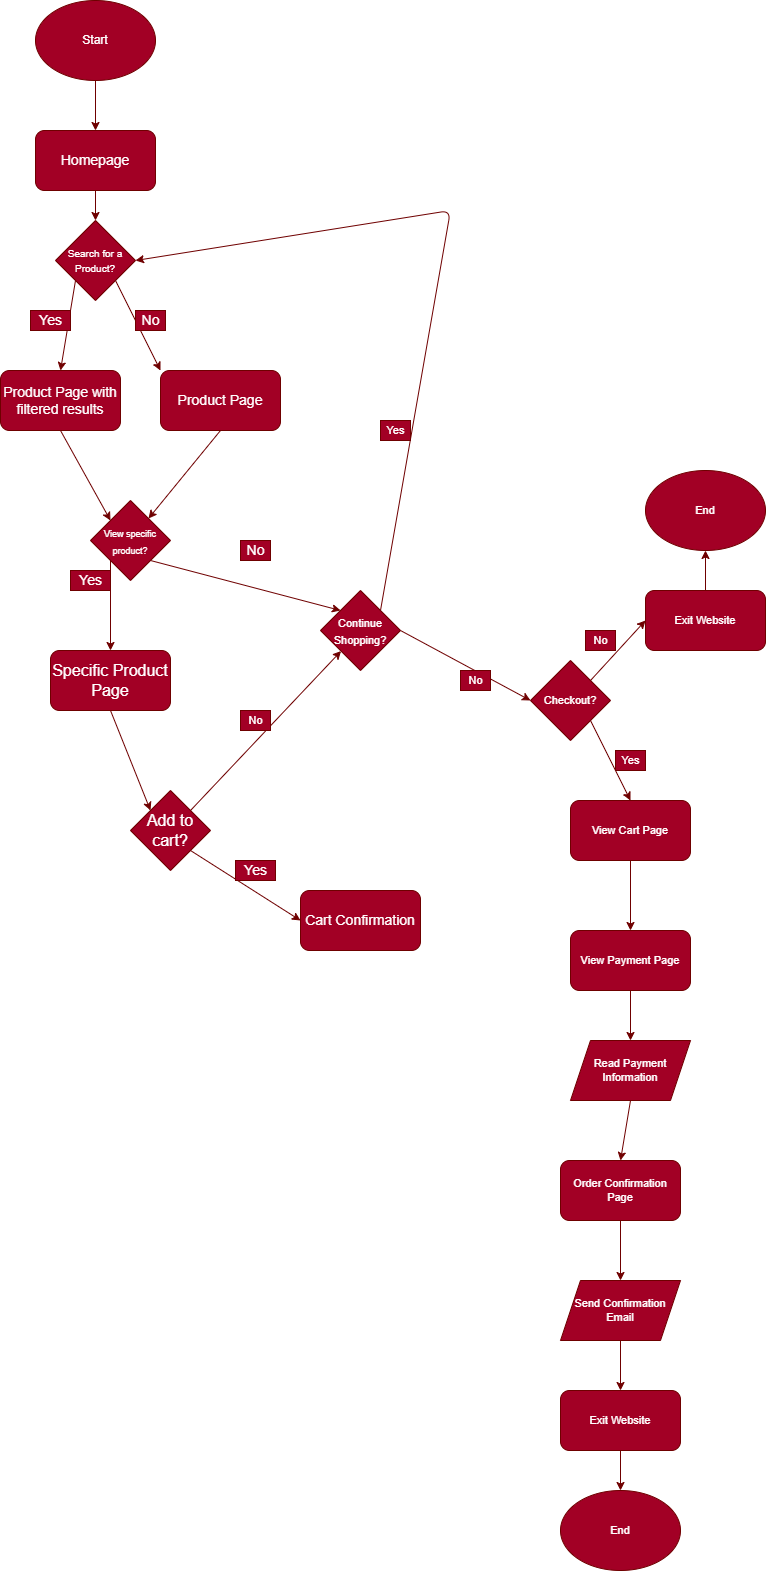

The diagram above was exported from draw.io. Its source (the exported page's mxGraphModel, read from the mxfile embedded in the PNG):
<mxGraphModel dx="1118" dy="451" grid="1" gridSize="10" guides="1" tooltips="1" connect="1" arrows="1" fold="1" page="1" pageScale="1" pageWidth="850" pageHeight="1100" math="0" shadow="0">
  <root>
    <mxCell id="0" />
    <mxCell id="1" parent="0" />
    <mxCell id="7" style="edgeStyle=none;html=1;exitX=0.5;exitY=1;exitDx=0;exitDy=0;entryX=0.5;entryY=0;entryDx=0;entryDy=0;fontSize=14;fillColor=#a20025;strokeColor=#6F0000;" parent="1" source="3" target="6" edge="1">
      <mxGeometry relative="1" as="geometry" />
    </mxCell>
    <mxCell id="3" value="Start" style="ellipse;whiteSpace=wrap;html=1;fillColor=#a20025;fontColor=#ffffff;strokeColor=#6F0000;" parent="1" vertex="1">
      <mxGeometry x="95" width="120" height="80" as="geometry" />
    </mxCell>
    <mxCell id="14" style="edgeStyle=none;html=1;exitX=1;exitY=1;exitDx=0;exitDy=0;entryX=0;entryY=0;entryDx=0;entryDy=0;fontSize=14;fillColor=#a20025;strokeColor=#6F0000;" parent="1" source="4" target="13" edge="1">
      <mxGeometry relative="1" as="geometry" />
    </mxCell>
    <mxCell id="61" style="edgeStyle=none;html=1;exitX=0;exitY=1;exitDx=0;exitDy=0;entryX=0.5;entryY=0;entryDx=0;entryDy=0;fontSize=11;fillColor=#a20025;strokeColor=#6F0000;" parent="1" source="4" target="9" edge="1">
      <mxGeometry relative="1" as="geometry" />
    </mxCell>
    <mxCell id="4" value="&lt;font style=&quot;font-size: 10px&quot;&gt;Search for a Product?&lt;/font&gt;" style="rhombus;whiteSpace=wrap;html=1;fillColor=#a20025;fontColor=#ffffff;strokeColor=#6F0000;" parent="1" vertex="1">
      <mxGeometry x="115" y="220" width="80" height="80" as="geometry" />
    </mxCell>
    <mxCell id="60" style="edgeStyle=none;html=1;exitX=0.5;exitY=1;exitDx=0;exitDy=0;entryX=0.5;entryY=0;entryDx=0;entryDy=0;fontSize=11;fillColor=#a20025;strokeColor=#6F0000;" parent="1" source="6" target="4" edge="1">
      <mxGeometry relative="1" as="geometry" />
    </mxCell>
    <mxCell id="6" value="&lt;font style=&quot;font-size: 14px&quot;&gt;Homepage&lt;/font&gt;" style="rounded=1;whiteSpace=wrap;html=1;fontSize=10;fillColor=#a20025;fontColor=#ffffff;strokeColor=#6F0000;" parent="1" vertex="1">
      <mxGeometry x="95" y="130" width="120" height="60" as="geometry" />
    </mxCell>
    <mxCell id="18" style="edgeStyle=none;html=1;exitX=0.5;exitY=1;exitDx=0;exitDy=0;entryX=0;entryY=0;entryDx=0;entryDy=0;fontSize=9;fillColor=#a20025;strokeColor=#6F0000;" parent="1" source="9" target="16" edge="1">
      <mxGeometry relative="1" as="geometry" />
    </mxCell>
    <mxCell id="9" value="Product Page with filtered results" style="rounded=1;whiteSpace=wrap;html=1;fontSize=14;fillColor=#a20025;fontColor=#ffffff;strokeColor=#6F0000;" parent="1" vertex="1">
      <mxGeometry x="60" y="370" width="120" height="60" as="geometry" />
    </mxCell>
    <mxCell id="11" value="Yes" style="text;html=1;align=center;verticalAlign=middle;resizable=0;points=[];autosize=1;strokeColor=#6F0000;fillColor=#a20025;fontSize=14;fontColor=#ffffff;" parent="1" vertex="1">
      <mxGeometry x="90" y="310" width="40" height="20" as="geometry" />
    </mxCell>
    <mxCell id="17" style="edgeStyle=none;html=1;exitX=0.5;exitY=1;exitDx=0;exitDy=0;fontSize=9;fillColor=#a20025;strokeColor=#6F0000;" parent="1" source="13" target="16" edge="1">
      <mxGeometry relative="1" as="geometry" />
    </mxCell>
    <mxCell id="13" value="Product Page" style="rounded=1;whiteSpace=wrap;html=1;fontSize=14;fillColor=#a20025;fontColor=#ffffff;strokeColor=#6F0000;" parent="1" vertex="1">
      <mxGeometry x="220" y="370" width="120" height="60" as="geometry" />
    </mxCell>
    <mxCell id="15" value="No" style="text;html=1;align=center;verticalAlign=middle;resizable=0;points=[];autosize=1;strokeColor=#6F0000;fillColor=#a20025;fontSize=14;fontColor=#ffffff;" parent="1" vertex="1">
      <mxGeometry x="195" y="310" width="30" height="20" as="geometry" />
    </mxCell>
    <mxCell id="20" style="edgeStyle=none;html=1;exitX=0;exitY=1;exitDx=0;exitDy=0;entryX=0.5;entryY=0;entryDx=0;entryDy=0;fontSize=14;fillColor=#a20025;strokeColor=#6F0000;" parent="1" source="16" target="19" edge="1">
      <mxGeometry relative="1" as="geometry" />
    </mxCell>
    <mxCell id="64" style="edgeStyle=none;html=1;exitX=1;exitY=1;exitDx=0;exitDy=0;entryX=0;entryY=0;entryDx=0;entryDy=0;fontSize=11;fillColor=#a20025;strokeColor=#6F0000;" parent="1" source="16" target="33" edge="1">
      <mxGeometry relative="1" as="geometry" />
    </mxCell>
    <mxCell id="16" value="&lt;font style=&quot;font-size: 9px&quot;&gt;View specific product?&lt;/font&gt;" style="rhombus;whiteSpace=wrap;html=1;fontSize=14;fillColor=#a20025;fontColor=#ffffff;strokeColor=#6F0000;" parent="1" vertex="1">
      <mxGeometry x="150" y="500" width="80" height="80" as="geometry" />
    </mxCell>
    <mxCell id="29" style="edgeStyle=none;html=1;exitX=0.5;exitY=1;exitDx=0;exitDy=0;entryX=0;entryY=0;entryDx=0;entryDy=0;fontSize=14;fillColor=#a20025;strokeColor=#6F0000;" parent="1" source="19" target="22" edge="1">
      <mxGeometry relative="1" as="geometry" />
    </mxCell>
    <mxCell id="19" value="&lt;font size=&quot;3&quot;&gt;Specific Product Page&lt;/font&gt;" style="rounded=1;whiteSpace=wrap;html=1;fontSize=9;fillColor=#a20025;fontColor=#ffffff;strokeColor=#6F0000;" parent="1" vertex="1">
      <mxGeometry x="110" y="650" width="120" height="60" as="geometry" />
    </mxCell>
    <mxCell id="21" value="Yes" style="text;html=1;align=center;verticalAlign=middle;resizable=0;points=[];autosize=1;strokeColor=#6F0000;fillColor=#a20025;fontSize=14;fontColor=#ffffff;" parent="1" vertex="1">
      <mxGeometry x="130" y="570" width="40" height="20" as="geometry" />
    </mxCell>
    <mxCell id="66" style="edgeStyle=none;html=1;exitX=1;exitY=0;exitDx=0;exitDy=0;fontSize=11;fillColor=#a20025;strokeColor=#6F0000;" parent="1" source="22" target="33" edge="1">
      <mxGeometry relative="1" as="geometry" />
    </mxCell>
    <mxCell id="68" style="edgeStyle=none;html=1;exitX=1;exitY=1;exitDx=0;exitDy=0;entryX=0;entryY=0.5;entryDx=0;entryDy=0;fontSize=11;fillColor=#a20025;strokeColor=#6F0000;" parent="1" source="22" target="30" edge="1">
      <mxGeometry relative="1" as="geometry" />
    </mxCell>
    <mxCell id="22" value="&lt;font size=&quot;3&quot;&gt;Add to cart?&lt;/font&gt;" style="rhombus;whiteSpace=wrap;html=1;fontSize=14;fillColor=#a20025;fontColor=#ffffff;strokeColor=#6F0000;" parent="1" vertex="1">
      <mxGeometry x="190" y="790" width="80" height="80" as="geometry" />
    </mxCell>
    <mxCell id="24" value="&lt;font style=&quot;font-size: 14px&quot;&gt;Yes&lt;/font&gt;" style="text;html=1;align=center;verticalAlign=middle;resizable=0;points=[];autosize=1;strokeColor=#6F0000;fillColor=#a20025;fontSize=9;fontColor=#ffffff;" parent="1" vertex="1">
      <mxGeometry x="295" y="860" width="40" height="20" as="geometry" />
    </mxCell>
    <mxCell id="27" value="No" style="text;html=1;align=center;verticalAlign=middle;resizable=0;points=[];autosize=1;strokeColor=#6F0000;fillColor=#a20025;fontSize=14;fontColor=#ffffff;" parent="1" vertex="1">
      <mxGeometry x="300" y="540" width="30" height="20" as="geometry" />
    </mxCell>
    <mxCell id="30" value="Cart Confirmation" style="rounded=1;whiteSpace=wrap;html=1;fontSize=14;fillColor=#a20025;fontColor=#ffffff;strokeColor=#6F0000;" parent="1" vertex="1">
      <mxGeometry x="360" y="890" width="120" height="60" as="geometry" />
    </mxCell>
    <mxCell id="38" style="edgeStyle=none;html=1;exitX=1;exitY=0.5;exitDx=0;exitDy=0;entryX=0;entryY=0.5;entryDx=0;entryDy=0;fontSize=11;fillColor=#a20025;strokeColor=#6F0000;" parent="1" source="33" target="37" edge="1">
      <mxGeometry relative="1" as="geometry" />
    </mxCell>
    <mxCell id="62" style="edgeStyle=none;html=1;exitX=1;exitY=0;exitDx=0;exitDy=0;entryX=1;entryY=0.5;entryDx=0;entryDy=0;fontSize=11;fillColor=#a20025;strokeColor=#6F0000;" parent="1" source="33" target="4" edge="1">
      <mxGeometry relative="1" as="geometry">
        <Array as="points">
          <mxPoint x="510" y="210" />
        </Array>
      </mxGeometry>
    </mxCell>
    <mxCell id="33" value="&lt;font style=&quot;font-size: 11px&quot;&gt;Continue Shopping?&lt;/font&gt;" style="rhombus;whiteSpace=wrap;html=1;fontSize=14;fillColor=#a20025;fontColor=#ffffff;strokeColor=#6F0000;" parent="1" vertex="1">
      <mxGeometry x="380" y="590" width="80" height="80" as="geometry" />
    </mxCell>
    <mxCell id="36" value="Yes" style="text;html=1;align=center;verticalAlign=middle;resizable=0;points=[];autosize=1;strokeColor=#6F0000;fillColor=#a20025;fontSize=11;fontColor=#ffffff;" parent="1" vertex="1">
      <mxGeometry x="440" y="420" width="30" height="20" as="geometry" />
    </mxCell>
    <mxCell id="41" style="edgeStyle=none;html=1;exitX=1;exitY=1;exitDx=0;exitDy=0;entryX=0.5;entryY=0;entryDx=0;entryDy=0;fontSize=11;fillColor=#a20025;strokeColor=#6F0000;" parent="1" source="37" target="40" edge="1">
      <mxGeometry relative="1" as="geometry" />
    </mxCell>
    <mxCell id="56" style="edgeStyle=none;html=1;exitX=1;exitY=0;exitDx=0;exitDy=0;entryX=0;entryY=0.5;entryDx=0;entryDy=0;fontSize=11;fillColor=#a20025;strokeColor=#6F0000;" parent="1" source="37" target="55" edge="1">
      <mxGeometry relative="1" as="geometry" />
    </mxCell>
    <mxCell id="37" value="Checkout?" style="rhombus;whiteSpace=wrap;html=1;fontSize=11;fillColor=#a20025;fontColor=#ffffff;strokeColor=#6F0000;" parent="1" vertex="1">
      <mxGeometry x="590" y="660" width="80" height="80" as="geometry" />
    </mxCell>
    <mxCell id="39" value="No" style="text;html=1;align=center;verticalAlign=middle;resizable=0;points=[];autosize=1;strokeColor=#6F0000;fillColor=#a20025;fontSize=11;fontColor=#ffffff;" parent="1" vertex="1">
      <mxGeometry x="520" y="670" width="30" height="20" as="geometry" />
    </mxCell>
    <mxCell id="44" style="edgeStyle=none;html=1;exitX=0.5;exitY=1;exitDx=0;exitDy=0;entryX=0.5;entryY=0;entryDx=0;entryDy=0;fontSize=11;fillColor=#a20025;strokeColor=#6F0000;" parent="1" source="40" target="43" edge="1">
      <mxGeometry relative="1" as="geometry" />
    </mxCell>
    <mxCell id="40" value="View Cart Page" style="rounded=1;whiteSpace=wrap;html=1;fontSize=11;fillColor=#a20025;fontColor=#ffffff;strokeColor=#6F0000;" parent="1" vertex="1">
      <mxGeometry x="630" y="800" width="120" height="60" as="geometry" />
    </mxCell>
    <mxCell id="42" value="Yes" style="text;html=1;align=center;verticalAlign=middle;resizable=0;points=[];autosize=1;strokeColor=#6F0000;fillColor=#a20025;fontSize=11;fontColor=#ffffff;" parent="1" vertex="1">
      <mxGeometry x="675" y="750" width="30" height="20" as="geometry" />
    </mxCell>
    <mxCell id="46" style="edgeStyle=none;html=1;exitX=0.5;exitY=1;exitDx=0;exitDy=0;entryX=0.5;entryY=0;entryDx=0;entryDy=0;fontSize=11;fillColor=#a20025;strokeColor=#6F0000;" parent="1" source="43" target="45" edge="1">
      <mxGeometry relative="1" as="geometry" />
    </mxCell>
    <mxCell id="43" value="View Payment Page" style="rounded=1;whiteSpace=wrap;html=1;fontSize=11;fillColor=#a20025;fontColor=#ffffff;strokeColor=#6F0000;" parent="1" vertex="1">
      <mxGeometry x="630" y="930" width="120" height="60" as="geometry" />
    </mxCell>
    <mxCell id="48" style="edgeStyle=none;html=1;exitX=0.5;exitY=1;exitDx=0;exitDy=0;entryX=0.5;entryY=0;entryDx=0;entryDy=0;fontSize=11;fillColor=#a20025;strokeColor=#6F0000;" parent="1" source="45" target="47" edge="1">
      <mxGeometry relative="1" as="geometry" />
    </mxCell>
    <mxCell id="45" value="Read Payment Information" style="shape=parallelogram;perimeter=parallelogramPerimeter;whiteSpace=wrap;html=1;fixedSize=1;fontSize=11;fillColor=#a20025;fontColor=#ffffff;strokeColor=#6F0000;" parent="1" vertex="1">
      <mxGeometry x="630" y="1040" width="120" height="60" as="geometry" />
    </mxCell>
    <mxCell id="51" style="edgeStyle=none;html=1;exitX=0.5;exitY=1;exitDx=0;exitDy=0;entryX=0.5;entryY=0;entryDx=0;entryDy=0;fontSize=11;fillColor=#a20025;strokeColor=#6F0000;" parent="1" source="47" target="50" edge="1">
      <mxGeometry relative="1" as="geometry" />
    </mxCell>
    <mxCell id="47" value="Order Confirmation Page" style="rounded=1;whiteSpace=wrap;html=1;fontSize=11;fillColor=#a20025;fontColor=#ffffff;strokeColor=#6F0000;" parent="1" vertex="1">
      <mxGeometry x="620" y="1160" width="120" height="60" as="geometry" />
    </mxCell>
    <mxCell id="54" style="edgeStyle=none;html=1;exitX=0.5;exitY=1;exitDx=0;exitDy=0;entryX=0.5;entryY=0;entryDx=0;entryDy=0;fontSize=11;fillColor=#a20025;strokeColor=#6F0000;" parent="1" source="49" target="53" edge="1">
      <mxGeometry relative="1" as="geometry" />
    </mxCell>
    <mxCell id="49" value="Exit Website" style="rounded=1;whiteSpace=wrap;html=1;fontSize=11;fillColor=#a20025;fontColor=#ffffff;strokeColor=#6F0000;" parent="1" vertex="1">
      <mxGeometry x="620" y="1390" width="120" height="60" as="geometry" />
    </mxCell>
    <mxCell id="52" style="edgeStyle=none;html=1;exitX=0.5;exitY=1;exitDx=0;exitDy=0;entryX=0.5;entryY=0;entryDx=0;entryDy=0;fontSize=11;fillColor=#a20025;strokeColor=#6F0000;" parent="1" source="50" target="49" edge="1">
      <mxGeometry relative="1" as="geometry" />
    </mxCell>
    <mxCell id="50" value="Send Confirmation Email" style="shape=parallelogram;perimeter=parallelogramPerimeter;whiteSpace=wrap;html=1;fixedSize=1;fontSize=11;fillColor=#a20025;fontColor=#ffffff;strokeColor=#6F0000;" parent="1" vertex="1">
      <mxGeometry x="620" y="1280" width="120" height="60" as="geometry" />
    </mxCell>
    <mxCell id="53" value="End" style="ellipse;whiteSpace=wrap;html=1;fontSize=11;fillColor=#a20025;fontColor=#ffffff;strokeColor=#6F0000;" parent="1" vertex="1">
      <mxGeometry x="620" y="1490" width="120" height="80" as="geometry" />
    </mxCell>
    <mxCell id="59" style="edgeStyle=none;html=1;exitX=0.5;exitY=0;exitDx=0;exitDy=0;entryX=0.5;entryY=1;entryDx=0;entryDy=0;fontSize=11;fillColor=#a20025;strokeColor=#6F0000;" parent="1" source="55" target="58" edge="1">
      <mxGeometry relative="1" as="geometry" />
    </mxCell>
    <mxCell id="55" value="Exit Website" style="rounded=1;whiteSpace=wrap;html=1;fontSize=11;fillColor=#a20025;fontColor=#ffffff;strokeColor=#6F0000;" parent="1" vertex="1">
      <mxGeometry x="705" y="590" width="120" height="60" as="geometry" />
    </mxCell>
    <mxCell id="57" value="No" style="text;html=1;align=center;verticalAlign=middle;resizable=0;points=[];autosize=1;strokeColor=#6F0000;fillColor=#a20025;fontSize=11;fontColor=#ffffff;" parent="1" vertex="1">
      <mxGeometry x="645" y="630" width="30" height="20" as="geometry" />
    </mxCell>
    <mxCell id="58" value="End" style="ellipse;whiteSpace=wrap;html=1;fontSize=11;fillColor=#a20025;fontColor=#ffffff;strokeColor=#6F0000;" parent="1" vertex="1">
      <mxGeometry x="705" y="470" width="120" height="80" as="geometry" />
    </mxCell>
    <mxCell id="67" value="No" style="text;html=1;align=center;verticalAlign=middle;resizable=0;points=[];autosize=1;strokeColor=#6F0000;fillColor=#a20025;fontSize=11;fontColor=#ffffff;" parent="1" vertex="1">
      <mxGeometry x="300" y="710" width="30" height="20" as="geometry" />
    </mxCell>
  </root>
</mxGraphModel>